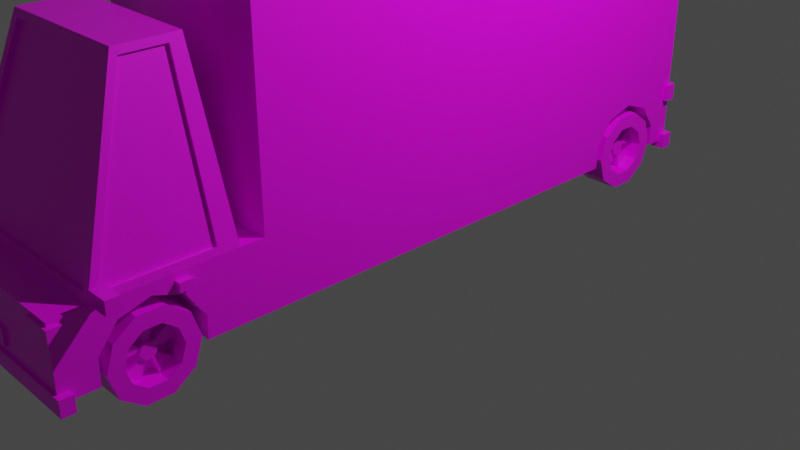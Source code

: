 # Source: Trailer.blend  (saved by Blender 2.81.16; exported with 4.5.12 LTS)
import bpy
from mathutils import Matrix  # noqa: F401  (used for matrix-valued properties, if any)

bpy.ops.wm.read_factory_settings(use_empty=True)
scene = bpy.context.scene
scene.name = 'Scene'

# ---- collections
col_collection = bpy.data.collections.new('Collection'); scene.collection.children.link(col_collection)

# ---- images (referenced by path relative to the original .blend; pixels are not part of the script)
import os
ASSET_DIR = os.environ.get("B2B_ASSET_DIR", "")  # directory of the original .blend (textures are referenced by path, not embedded)
HERE = os.path.dirname(os.path.abspath(__file__))  # packed textures are extracted next to this script under _unpacked/

def load_image(name, relpath, width, height, colorspace="sRGB"):
    """Load a texture the original file referenced (path relative to the .blend, or extracted next to this script)."""
    p = next((c for c in (os.path.join(HERE, relpath), os.path.join(ASSET_DIR, relpath)) if relpath and os.path.exists(c)), "")
    if p:
        img = bpy.data.images.load(p, check_existing=True)
        img.name = name
    else:  # same state as the original file: an image datablock whose file is absent (Cycles renders it pink)
        img = bpy.data.images.new(name, width, height)
        img.source = "FILE"
        img.filepath = "//" + (relpath or name)
    img.colorspace_settings.name = colorspace
    return img
img_colorpallette2_png = load_image('colorpallette2.png', 'colorpallette2.png', 1024, 1024, 'sRGB')

# ---- materials (node trees are filled in below, after node groups)
mat_material_001 = bpy.data.materials.new('Material.001')
mat_material_001.alpha_threshold = 0.0
mat_material_001.use_transparent_shadow = False
mat_material_001.line_color = (0.0, 0.0, 0.0, 1.0)

# ---- material node trees
mat_material_001.use_nodes = True; mat_material_001.node_tree.nodes.clear()
_N = mat_material_001.node_tree.nodes; _L = mat_material_001.node_tree.links
n0 = _N.new('ShaderNodeOutputMaterial'); n0.name = 'Material Output'; n0.location = (300, 300)
n1 = _N.new('ShaderNodeBsdfPrincipled'); n1.name = 'Principled BSDF'; n1.location = (10, 300)
n1.distribution = 'GGX'
n1.subsurface_method = 'BURLEY'
n1.inputs[2].default_value = 0.4
n1.inputs[3].default_value = 1.45
n1.inputs[27].default_value = (0.0, 0.0, 0.0, 1.0)
n1.inputs[28].default_value = 1.0
n2 = _N.new('ShaderNodeTexImage'); n2.name = 'Image Texture'; n2.location = (-341, 159)
n2.image = img_colorpallette2_png
n2.interpolation = 'Closest'
_L.new(n1.outputs[0], n0.inputs[0])
_L.new(n2.outputs[0], n1.inputs[0])
n0.is_active_output = True

# ---- world
world_world = bpy.data.worlds.new('World'); scene.world = world_world
world_world.use_nodes = True; world_world.node_tree.nodes.clear()
_N = world_world.node_tree.nodes; _L = world_world.node_tree.links
n0 = _N.new('ShaderNodeOutputWorld'); n0.name = 'World Output'; n0.location = (300, 300)
n1 = _N.new('ShaderNodeBackground'); n1.name = 'Background'; n1.location = (10, 300)
n1.inputs[0].default_value = (0.05088, 0.05088, 0.05088, 1.0)
_L.new(n1.outputs[0], n0.inputs[0])
n0.is_active_output = True
world_world.color = (0.05088, 0.05088, 0.05088)
world_world.use_sun_shadow = False
world_world.sun_shadow_jitter_overblur = 0.0

# ---- cameras
cam_camera = bpy.data.cameras.new('Camera')
cam_camera.clip_end = 100.0
cam_camera.ortho_scale = 7.314

# ---- lights
light_light = bpy.data.lights.new('Light', 'POINT')
light_light.transmission_factor = 0.0
light_light.energy = 1000.0
light_light.shadow_soft_size = 0.1
light_light.shadow_maximum_resolution = 0.006
light_light.use_absolute_resolution = True

# ---- meshes
me_cube_002 = bpy.data.meshes.new('Cube.002')
me_cube_002.from_pydata([(0.5711, -1.653, 0.5667), (0.5711, -1.466, 0.8053), (0.5711, -1.175, 0.8888), (0.5711, -0.8906, 0.7852), (0.5711, -0.7213, 0.5342), (0.5711, 4.135, 0.5667), (0.5711, 4.322, 0.8053), (0.5711, 4.613, 0.8888), (0.5711, 4.897, 0.7852), (0.5711, 5.067, 0.5342), (1.0, 5.325, 1.0), (1.0, 5.325, 0.3151), (1.0, -2.0, 1.0), (1.0, -2.0, 0.3151), (1.0, -0.3728, 1.0), (0.9135, -1.657, 1.069), (0.6975, -0.5293, 2.686), (0.6358, -1.137, 2.617), (1.0, 5.067, 0.5342), (1.0, 4.897, 0.7852), (0.5711, 5.059, 0.3151), (1.0, 5.059, 0.3151), (1.0, 4.613, 0.8888), (1.0, 4.322, 0.8053), (1.0, 4.135, 0.5667), (0.5711, 4.126, 0.3151), (1.0, 4.126, 0.3151), (0.5711, -0.7289, 0.3151), (1.0, -0.7289, 0.3151), (1.0, -0.8906, 0.7852), (1.0, -0.7213, 0.5342), (1.0, -1.175, 0.8888), (1.0, -1.661, 0.3151), (0.5711, -1.661, 0.3151), (1.0, -1.466, 0.8053), (1.0, -1.653, 0.5667), (0.0, 5.325, 0.3151), (0.0, -2.0, 1.0), (0.0, -2.0, 0.3151), (0.0, 5.325, 1.0), (0.0, -0.3728, 1.0), (0.0, -1.657, 1.069), (0.0, -0.5293, 2.686), (0.0, -1.137, 2.617), (1.067, -2.026, 0.4043), (1.067, -2.026, 0.2466), (0.0, -2.026, 0.4043), (0.0, -2.026, 0.2466), (0.2697, -2.026, 0.6354), (0.2697, -2.026, 0.4778), (0.0, -2.026, 0.6354), (0.0, -2.026, 0.4778), (1.047, -2.026, 0.9653), (1.047, -2.026, 0.7909), (0.7482, -2.026, 0.9653), (0.7482, -2.026, 0.7909), (1.284, -1.691, 1.169), (1.284, -1.691, 1.039), (1.063, -1.691, 1.169), (1.063, -1.691, 1.039), (1.06, -0.9716, 0.934), (1.06, -0.9716, 0.8502), (0.9756, -0.9716, 0.934), (0.9756, -0.9716, 0.8502), (1.067, -1.901, 0.4043), (1.067, -1.901, 0.2466), (0.0, -1.901, 0.2466), (0.0, -1.901, 0.4043), (0.2697, -1.901, 0.6354), (0.2697, -1.901, 0.4778), (0.0, -1.901, 0.4778), (0.0, -1.901, 0.6354), (1.047, -1.901, 0.9653), (1.047, -1.901, 0.7909), (0.7482, -1.901, 0.7909), (0.7482, -1.901, 0.9653), (1.263, -1.566, 1.147), (1.263, -1.566, 1.061), (1.084, -1.566, 1.061), (1.084, -1.566, 1.147), (1.06, -0.8466, 0.934), (1.06, -0.8466, 0.8502), (0.9756, -0.8466, 0.8502), (0.9756, -0.8466, 0.934), (0.9521, -2.026, 0.7909), (0.9521, -2.026, 0.9653), (0.9521, -1.901, 0.7909), (0.9521, -1.901, 0.9653), (1.284, -1.566, 1.169), (1.284, -1.566, 1.039), (1.063, -1.566, 1.039), (1.063, -1.566, 1.169), (1.263, -1.599, 1.147), (1.263, -1.599, 1.061), (1.084, -1.599, 1.061), (1.084, -1.599, 1.147), (0.9509, -1.666, 0.9141), (0.9509, -1.666, 0.9912), (0.9509, -1.591, 0.9141), (0.9509, -1.591, 0.9912), (1.067, 5.232, 0.4043), (1.067, 5.232, 0.2466), (0.0, 5.232, 0.4043), (0.0, 5.232, 0.2466), (0.2697, 5.232, 0.6354), (0.2697, 5.232, 0.4778), (0.0, 5.232, 0.6354), (0.0, 5.232, 0.4778), (1.047, 5.232, 0.9653), (1.047, 5.232, 0.7909), (0.7482, 5.232, 0.9653), (0.7482, 5.232, 0.7909), (1.067, 5.357, 0.4043), (1.067, 5.357, 0.2466), (0.0, 5.357, 0.2466), (0.0, 5.357, 0.4043), (0.2697, 5.357, 0.6354), (0.2697, 5.357, 0.4778), (0.0, 5.357, 0.4778), (0.0, 5.357, 0.6354), (1.047, 5.357, 0.9653), (1.047, 5.357, 0.7909), (0.7482, 5.357, 0.7909), (0.7482, 5.357, 0.9653), (0.9521, 5.232, 0.7909), (0.9521, 5.232, 0.9653), (0.9521, 5.357, 0.7909), (0.9521, 5.357, 0.9653), (0.6583, -0.7945, 0.3921), (1.021, -0.9425, 0.3921), (0.6583, -0.8734, 0.1495), (1.021, -0.993, 0.2365), (0.6583, -1.08, -0.000385), (1.021, -1.125, 0.1403), (0.6583, -1.335, -0.000385), (1.021, -1.289, 0.1403), (0.6583, -1.541, 0.1495), (1.021, -1.421, 0.2365), (0.6583, -1.62, 0.3921), (1.021, -1.472, 0.3921), (0.6583, -1.541, 0.6347), (1.021, -1.421, 0.5478), (0.6583, -1.335, 0.7846), (1.021, -1.289, 0.644), (0.6583, -1.08, 0.7846), (1.021, -1.125, 0.644), (0.6583, -0.8734, 0.6347), (1.021, -0.993, 0.5478), (1.021, -0.8734, 0.1495), (1.021, -0.7945, 0.3921), (1.021, -1.08, -0.0003851), (1.021, -1.335, -0.0003851), (1.021, -1.541, 0.1495), (1.021, -1.62, 0.3921), (1.021, -1.541, 0.6347), (1.021, -1.335, 0.7846), (1.021, -1.08, 0.7846), (1.021, -0.8734, 0.6347), (0.8983, -1.145, 0.3466), (0.8983, -1.13, 0.3921), (0.8983, -1.183, 0.3184), (0.8983, -1.231, 0.3184), (0.8983, -1.27, 0.3466), (0.8983, -1.285, 0.3921), (0.8983, -1.27, 0.4377), (0.8983, -1.231, 0.4659), (0.8983, -1.183, 0.4659), (0.8983, -1.145, 0.4377), (0.8983, -0.993, 0.2365), (0.8983, -0.9425, 0.3921), (0.8983, -1.125, 0.1403), (0.8983, -1.289, 0.1403), (0.8983, -1.421, 0.2365), (0.8983, -1.472, 0.3921), (0.8983, -1.421, 0.5478), (0.8983, -1.289, 0.644), (0.8983, -1.125, 0.644), (0.8983, -0.993, 0.5478), (0.9224, -1.145, 0.3466), (0.9224, -1.13, 0.3921), (0.9224, -1.183, 0.3184), (0.9224, -1.231, 0.3184), (0.9224, -1.27, 0.3466), (0.9224, -1.285, 0.3921), (0.9224, -1.27, 0.4377), (0.9224, -1.231, 0.4659), (0.9224, -1.183, 0.4659), (0.9224, -1.145, 0.4377), (0.8125, -0.993, 0.2365), (0.8125, -0.9425, 0.3921), (0.8125, -1.289, 0.1403), (0.8125, -1.125, 0.1403), (0.8125, -1.472, 0.3921), (0.8125, -1.421, 0.2365), (0.8125, -1.289, 0.644), (0.8125, -1.421, 0.5478), (0.8125, -0.993, 0.5478), (0.8125, -1.125, 0.644), (0.8125, -1.145, 0.3466), (0.8125, -1.13, 0.3921), (0.8125, -1.231, 0.3184), (0.8125, -1.183, 0.3184), (0.8125, -1.285, 0.3921), (0.8125, -1.27, 0.3466), (0.8125, -1.231, 0.4659), (0.8125, -1.27, 0.4377), (0.8125, -1.145, 0.4377), (0.8125, -1.183, 0.4659), (0.6583, 4.999, 0.3921), (1.021, 4.851, 0.3921), (0.6583, 4.92, 0.1495), (1.021, 4.8, 0.2365), (0.6583, 4.714, -0.000385), (1.021, 4.668, 0.1403), (0.6583, 4.459, -0.000385), (1.021, 4.504, 0.1403), (0.6583, 4.252, 0.1495), (1.021, 4.372, 0.2365), (0.6583, 4.173, 0.3921), (1.021, 4.321, 0.3921), (0.6583, 4.252, 0.6347), (1.021, 4.372, 0.5478), (0.6583, 4.459, 0.7846), (1.021, 4.504, 0.644), (0.6583, 4.714, 0.7846), (1.021, 4.668, 0.644), (0.6583, 4.92, 0.6347), (1.021, 4.8, 0.5478), (1.021, 4.92, 0.1495), (1.021, 4.999, 0.3921), (1.021, 4.714, -0.0003851), (1.021, 4.459, -0.0003851), (1.021, 4.252, 0.1495), (1.021, 4.173, 0.3921), (1.021, 4.252, 0.6347), (1.021, 4.459, 0.7846), (1.021, 4.714, 0.7846), (1.021, 4.92, 0.6347), (0.8983, 4.649, 0.3466), (0.8983, 4.664, 0.3921), (0.8983, 4.61, 0.3184), (0.8983, 4.562, 0.3184), (0.8983, 4.523, 0.3466), (0.8983, 4.509, 0.3921), (0.8983, 4.523, 0.4377), (0.8983, 4.562, 0.4659), (0.8983, 4.61, 0.4659), (0.8983, 4.649, 0.4377), (0.8983, 4.8, 0.2365), (0.8983, 4.851, 0.3921), (0.8983, 4.668, 0.1403), (0.8983, 4.504, 0.1403), (0.8983, 4.372, 0.2365), (0.8983, 4.321, 0.3921), (0.8983, 4.372, 0.5478), (0.8983, 4.504, 0.644), (0.8983, 4.668, 0.644), (0.8983, 4.8, 0.5478), (0.9224, 4.649, 0.3466), (0.9224, 4.664, 0.3921), (0.9224, 4.61, 0.3184), (0.9224, 4.562, 0.3184), (0.9224, 4.523, 0.3466), (0.9224, 4.509, 0.3921), (0.9224, 4.523, 0.4377), (0.9224, 4.562, 0.4659), (0.9224, 4.61, 0.4659), (0.9224, 4.649, 0.4377), (0.8125, 4.8, 0.2365), (0.8125, 4.851, 0.3921), (0.8125, 4.504, 0.1403), (0.8125, 4.668, 0.1403), (0.8125, 4.321, 0.3921), (0.8125, 4.372, 0.2365), (0.8125, 4.504, 0.644), (0.8125, 4.372, 0.5478), (0.8125, 4.8, 0.5478), (0.8125, 4.668, 0.644), (0.8125, 4.649, 0.3466), (0.8125, 4.664, 0.3921), (0.8125, 4.562, 0.3184), (0.8125, 4.61, 0.3184), (0.8125, 4.509, 0.3921), (0.8125, 4.523, 0.3466), (0.8125, 4.562, 0.4659), (0.8125, 4.523, 0.4377), (0.8125, 4.649, 0.4377), (0.8125, 4.61, 0.4659), (1.0, -0.1407, 1.0), (0.0, -0.1407, 1.0), (0.0, 5.325, 2.922), (1.0, 5.325, 2.922), (1.0, -0.1407, 2.922), (0.0, -0.1407, 2.922), (1.0, -0.4982, 1.0), (0.6975, -0.5854, 2.686), (0.0, -0.5854, 2.686), (0.0, -1.68, 1.0), (1.0, -1.68, 1.0), (0.0, -1.114, 2.686), (0.6975, -1.114, 2.686), (0.0, -1.622, 1.057), (0.0, -1.102, 2.605), (0.9135, -1.622, 1.057), (0.6358, -1.102, 2.605), (0.9877, -1.584, 1.068), (0.9877, -0.5713, 1.068), (0.7097, -0.6515, 2.618), (0.7097, -1.064, 2.618), (0.9604, -0.5713, 1.064), (0.9604, -1.584, 1.064), (0.6824, -1.064, 2.613), (0.6824, -0.6515, 2.613)], [], [(7, 8, 19, 22), (6, 7, 22, 23), (5, 6, 23, 24), (0, 1, 34, 35), (1, 2, 31, 34), (9, 20, 21, 18), (2, 3, 29, 31), (3, 4, 30, 29), (8, 9, 18, 19), (4, 27, 28, 30), (36, 11, 21, 20, 25, 26, 28, 27, 33, 32, 13, 38), (11, 10, 288, 14, 294, 298, 12, 13, 32, 35, 34, 31, 29, 30, 28, 26, 24, 23, 22, 19, 18, 21), (36, 39, 10, 11), (17, 43, 302, 304), (294, 14, 16, 295), (25, 5, 24, 26), (33, 0, 35, 32), (20, 9, 8, 7, 6, 5, 25), (27, 4, 3, 2, 1, 0, 33), (295, 296, 299, 300), (14, 40, 42, 16), (288, 289, 40, 14), (298, 297, 37, 12), (13, 12, 37, 38), (45, 47, 46, 44), (49, 51, 50, 48), (84, 55, 54, 85), (57, 59, 58, 56), (61, 63, 62, 60), (65, 64, 67, 66), (69, 68, 71, 70), (86, 87, 75, 74), (76, 79, 95, 92), (81, 80, 83, 82), (49, 48, 68, 69), (62, 63, 82, 83), (57, 56, 88, 89), (51, 49, 69, 70), (59, 57, 89, 90), (48, 50, 71, 68), (56, 58, 91, 88), (50, 51, 70, 71), (45, 44, 64, 65), (58, 59, 96, 97), (53, 52, 72, 73), (47, 45, 65, 66), (61, 60, 80, 81), (84, 53, 73, 86), (44, 46, 67, 64), (63, 61, 81, 82), (85, 54, 75, 87), (46, 47, 66, 67), (60, 62, 83, 80), (54, 55, 74, 75), (52, 85, 87, 72), (55, 84, 86, 74), (73, 72, 87, 86), (53, 84, 85, 52), (76, 77, 89, 88), (77, 78, 90, 89), (79, 76, 88, 91), (78, 79, 91, 90), (93, 92, 95, 94), (77, 76, 92, 93), (79, 78, 94, 95), (78, 77, 93, 94), (97, 96, 98, 99), (90, 91, 99, 98), (91, 58, 97, 99), (59, 90, 98, 96), (101, 103, 102, 100), (105, 107, 106, 104), (124, 111, 110, 125), (113, 112, 115, 114), (117, 116, 119, 118), (126, 127, 123, 122), (105, 104, 116, 117), (107, 105, 117, 118), (104, 106, 119, 116), (106, 107, 118, 119), (101, 100, 112, 113), (109, 108, 120, 121), (103, 101, 113, 114), (124, 109, 121, 126), (100, 102, 115, 112), (125, 110, 123, 127), (102, 103, 114, 115), (110, 111, 122, 123), (108, 125, 127, 120), (111, 124, 126, 122), (121, 120, 127, 126), (109, 124, 125, 108), (128, 149, 148, 130), (130, 148, 150, 132), (132, 150, 151, 134), (134, 151, 152, 136), (136, 152, 153, 138), (138, 153, 154, 140), (140, 154, 155, 142), (142, 155, 156, 144), (129, 147, 177, 169), (144, 156, 157, 146), (146, 157, 149, 128), (128, 130, 132, 134, 136, 138, 140, 142, 144, 146), (129, 131, 148, 149), (131, 133, 150, 148), (133, 135, 151, 150), (135, 137, 152, 151), (137, 139, 153, 152), (139, 141, 154, 153), (141, 143, 155, 154), (143, 145, 156, 155), (145, 147, 157, 156), (147, 129, 149, 157), (162, 161, 181, 182), (143, 141, 174, 175), (137, 135, 171, 172), (131, 129, 169, 168), (145, 143, 175, 176), (139, 137, 172, 173), (133, 131, 168, 170), (147, 145, 176, 177), (141, 139, 173, 174), (135, 133, 170, 171), (159, 158, 198, 199), (158, 160, 170, 168), (172, 162, 203, 193), (161, 162, 172, 171), (173, 172, 193, 192), (163, 164, 174, 173), (164, 165, 204, 205), (165, 166, 176, 175), (161, 171, 190, 200), (167, 159, 169, 177), (178, 179, 187, 186, 185, 184, 183, 182, 181, 180), (158, 159, 179, 178), (166, 165, 185, 186), (163, 162, 182, 183), (160, 158, 178, 180), (167, 166, 186, 187), (164, 163, 183, 184), (161, 160, 180, 181), (159, 167, 187, 179), (165, 164, 184, 185), (199, 198, 188, 189), (201, 200, 190, 191), (203, 202, 192, 193), (205, 204, 194, 195), (207, 206, 196, 197), (163, 173, 192, 202), (166, 167, 206, 207), (175, 174, 195, 194), (174, 164, 205, 195), (160, 161, 200, 201), (165, 175, 194, 204), (168, 169, 189, 188), (169, 159, 199, 189), (177, 176, 197, 196), (176, 166, 207, 197), (158, 168, 188, 198), (162, 163, 202, 203), (167, 177, 196, 206), (171, 170, 191, 190), (170, 160, 201, 191), (208, 229, 228, 210), (210, 228, 230, 212), (212, 230, 231, 214), (214, 231, 232, 216), (216, 232, 233, 218), (218, 233, 234, 220), (220, 234, 235, 222), (222, 235, 236, 224), (209, 227, 257, 249), (224, 236, 237, 226), (226, 237, 229, 208), (208, 210, 212, 214, 216, 218, 220, 222, 224, 226), (209, 211, 228, 229), (211, 213, 230, 228), (213, 215, 231, 230), (215, 217, 232, 231), (217, 219, 233, 232), (219, 221, 234, 233), (221, 223, 235, 234), (223, 225, 236, 235), (225, 227, 237, 236), (227, 209, 229, 237), (242, 241, 261, 262), (223, 221, 254, 255), (217, 215, 251, 252), (211, 209, 249, 248), (225, 223, 255, 256), (219, 217, 252, 253), (213, 211, 248, 250), (227, 225, 256, 257), (221, 219, 253, 254), (215, 213, 250, 251), (239, 238, 278, 279), (238, 240, 250, 248), (252, 242, 283, 273), (241, 242, 252, 251), (253, 252, 273, 272), (243, 244, 254, 253), (244, 245, 284, 285), (245, 246, 256, 255), (241, 251, 270, 280), (247, 239, 249, 257), (258, 259, 267, 266, 265, 264, 263, 262, 261, 260), (238, 239, 259, 258), (246, 245, 265, 266), (243, 242, 262, 263), (240, 238, 258, 260), (247, 246, 266, 267), (244, 243, 263, 264), (241, 240, 260, 261), (239, 247, 267, 259), (245, 244, 264, 265), (279, 278, 268, 269), (281, 280, 270, 271), (283, 282, 272, 273), (285, 284, 274, 275), (287, 286, 276, 277), (243, 253, 272, 282), (246, 247, 286, 287), (255, 254, 275, 274), (254, 244, 285, 275), (240, 241, 280, 281), (245, 255, 274, 284), (248, 249, 269, 268), (249, 239, 279, 269), (257, 256, 277, 276), (256, 246, 287, 277), (238, 248, 268, 278), (242, 243, 282, 283), (247, 257, 276, 286), (251, 250, 271, 270), (250, 240, 281, 271), (289, 288, 292, 293), (291, 290, 293, 292), (288, 10, 291, 292), (10, 39, 290, 291), (16, 42, 296, 295), (307, 308, 311, 312), (15, 41, 297, 298), (43, 17, 300, 299), (17, 15, 298, 300), (301, 303, 304, 302), (15, 17, 304, 303), (41, 15, 303, 301), (298, 294, 306, 305), (294, 295, 307, 306), (295, 300, 308, 307), (300, 298, 305, 308), (310, 309, 312, 311), (308, 305, 310, 311), (306, 307, 312, 309), (305, 306, 309, 310)])
_uv = me_cube_002.uv_layers.new(name='UVMap')
_uv.uv.foreach_set('vector', [0.3573, 0.9283, 0.3573, 0.9283, 0.3573, 0.9283, 0.3573, 0.9283, 0.3573, 0.9283, 0.3573, 0.9283, 0.3573, 0.9283, 0.3573, 0.9283, 0.3573, 0.9283, 0.3573, 0.9283, 0.3573, 0.9283, 0.3573, 0.9283, 0.3573, 0.9283, 0.3573, 0.9283, 0.3573, 0.9283, 0.3573, 0.9283, 0.3573, 0.9283, 0.3573, 0.9283, 0.3573, 0.9283, 0.3573, 0.9283, 0.3573, 0.9283, 0.3573, 0.9283, 0.3573, 0.9283, 0.3573, 0.9283, 0.3573, 0.9283, 0.3573, 0.9283, 0.3573, 0.9283, 0.3573, 0.9283, 0.3573, 0.9283, 0.3573, 0.9283, 0.3573, 0.9283, 0.3573, 0.9283, 0.3573, 0.9283, 0.3573, 0.9283, 0.3573, 0.9283, 0.3573, 0.9283, 0.3573, 0.9283, 0.3573, 0.9283, 0.3573, 0.9283, 0.3573, 0.9283, 0.9338, 0.8872, 0.9338, 0.8872, 0.9338, 0.8872, 0.9338, 0.8872, 0.9338, 0.8872, 0.9338, 0.8872, 0.9338, 0.8872, 0.9338, 0.8872, 0.9338, 0.8872, 0.9338, 0.8872, 0.9338, 0.8872, 0.9338, 0.8872, 0.9338, 0.8872, 0.9338, 0.8872, 0.9338, 0.8872, 0.9338, 0.8872, 0.9338, 0.8872, 0.9338, 0.8872, 0.9338, 0.8872, 0.9338, 0.8872, 0.9338, 0.8872, 0.9338, 0.8872, 0.9338, 0.8872, 0.9338, 0.8872, 0.9338, 0.8872, 0.9338, 0.8872, 0.9338, 0.8872, 0.9338, 0.8872, 0.9338, 0.8872, 0.9338, 0.8872, 0.9338, 0.8872, 0.9338, 0.8872, 0.9338, 0.8872, 0.9338, 0.8872, 0.9338, 0.8872, 0.9338, 0.8872, 0.9338, 0.8872, 0.9338, 0.8872, 0.9339, 0.8912, 0.9339, 0.8912, 0.9339, 0.8912, 0.9339, 0.8912, 0.9338, 0.8872, 0.9338, 0.8872, 0.9338, 0.8872, 0.9338, 0.8872, 0.3573, 0.9283, 0.3573, 0.9283, 0.3573, 0.9283, 0.3573, 0.9283, 0.3573, 0.9283, 0.3573, 0.9283, 0.3573, 0.9283, 0.3573, 0.9283, 0.3573, 0.9283, 0.3573, 0.9283, 0.3573, 0.9283, 0.3573, 0.9283, 0.3573, 0.9283, 0.3573, 0.9283, 0.3573, 0.9283, 0.3573, 0.9283, 0.3573, 0.9283, 0.3573, 0.9283, 0.3573, 0.9283, 0.3573, 0.9283, 0.3573, 0.9283, 0.3573, 0.9283, 0.9338, 0.8872, 0.9338, 0.8872, 0.9338, 0.8872, 0.9338, 0.8872, 0.9338, 0.8872, 0.9338, 0.8872, 0.9338, 0.8872, 0.9338, 0.8872, 0.9338, 0.8872, 0.9338, 0.8872, 0.9338, 0.8872, 0.9338, 0.8872, 0.9338, 0.8872, 0.9338, 0.8872, 0.9338, 0.8872, 0.9338, 0.8872, 0.9338, 0.8872, 0.9338, 0.8872, 0.9338, 0.8872, 0.9338, 0.8872, 0.9107, 0.8935, 0.9107, 0.8935, 0.9107, 0.8935, 0.9107, 0.8935, 0.4666, 0.6432, 0.4666, 0.6432, 0.4666, 0.6432, 0.4666, 0.6432, 0.2608, 0.2177, 0.2608, 0.2177, 0.2608, 0.2177, 0.2608, 0.2177, 0.3573, 0.9233, 0.3573, 0.9233, 0.3573, 0.9233, 0.3573, 0.9233, 0.9116, 0.8889, 0.9116, 0.8889, 0.9116, 0.8889, 0.9116, 0.8889, 0.93, 0.906, 0.93, 0.906, 0.93, 0.906, 0.93, 0.906, 0.9352, 0.8937, 0.9352, 0.8937, 0.9352, 0.8937, 0.9352, 0.8937, 0.6821, 0.6821, 0.6821, 0.6821, 0.6821, 0.6821, 0.6821, 0.6821, 0.3573, 0.9233, 0.3573, 0.9233, 0.3573, 0.9233, 0.3573, 0.9233, 0.9116, 0.8889, 0.9116, 0.8889, 0.9116, 0.8889, 0.9116, 0.8889, 0.4666, 0.6432, 0.4666, 0.6432, 0.4666, 0.6432, 0.4666, 0.6432, 0.9116, 0.8889, 0.9116, 0.8889, 0.9116, 0.8889, 0.9116, 0.8889, 0.3573, 0.9233, 0.3573, 0.9233, 0.3573, 0.9233, 0.3573, 0.9233, 0.4666, 0.6432, 0.4666, 0.6432, 0.4666, 0.6432, 0.4666, 0.6432, 0.3573, 0.9233, 0.3573, 0.9233, 0.3573, 0.9233, 0.3573, 0.9233, 0.4666, 0.6432, 0.4666, 0.6432, 0.4666, 0.6432, 0.4666, 0.6432, 0.3573, 0.9233, 0.3573, 0.9233, 0.3573, 0.9233, 0.3573, 0.9233, 0.4666, 0.6432, 0.4666, 0.6432, 0.4666, 0.6432, 0.4666, 0.6432, 0.9107, 0.8935, 0.9107, 0.8935, 0.9107, 0.8935, 0.9107, 0.8935, 0.3573, 0.9233, 0.3573, 0.9233, 0.3573, 0.9233, 0.3573, 0.9233, 0.17, 0.2052, 0.17, 0.2052, 0.17, 0.2052, 0.17, 0.2052, 0.9107, 0.8935, 0.9107, 0.8935, 0.9107, 0.8935, 0.9107, 0.8935, 0.9116, 0.8889, 0.9116, 0.8889, 0.9116, 0.8889, 0.9116, 0.8889, 0.17, 0.2052, 0.17, 0.2052, 0.17, 0.2052, 0.17, 0.2052, 0.9107, 0.8935, 0.9107, 0.8935, 0.9107, 0.8935, 0.9107, 0.8935, 0.9116, 0.8889, 0.9116, 0.8889, 0.9116, 0.8889, 0.9116, 0.8889, 0.2608, 0.2177, 0.2608, 0.2177, 0.2608, 0.2177, 0.2608, 0.2177, 0.9107, 0.8935, 0.9107, 0.8935, 0.9107, 0.8935, 0.9107, 0.8935, 0.9116, 0.8889, 0.9116, 0.8889, 0.9116, 0.8889, 0.9116, 0.8889, 0.2608, 0.2177, 0.2608, 0.2177, 0.2608, 0.2177, 0.2608, 0.2177, 0.17, 0.2052, 0.17, 0.2052, 0.17, 0.2052, 0.17, 0.2052, 0.2608, 0.2177, 0.2608, 0.2177, 0.2608, 0.2177, 0.2608, 0.2177, 0.17, 0.2052, 0.17, 0.2052, 0.17, 0.2052, 0.17, 0.2052, 0.17, 0.2052, 0.17, 0.2052, 0.17, 0.2052, 0.17, 0.2052, 0.3573, 0.9233, 0.3573, 0.9233, 0.3573, 0.9233, 0.3573, 0.9233, 0.3573, 0.9233, 0.3573, 0.9233, 0.3573, 0.9233, 0.3573, 0.9233, 0.3573, 0.9233, 0.3573, 0.9233, 0.3573, 0.9233, 0.3573, 0.9233, 0.3573, 0.9233, 0.3573, 0.9233, 0.3573, 0.9233, 0.3573, 0.9233, 0.4172, 0.6454, 0.4172, 0.6454, 0.4172, 0.6454, 0.4172, 0.6454, 0.3573, 0.9233, 0.3573, 0.9233, 0.3573, 0.9233, 0.3573, 0.9233, 0.3573, 0.9233, 0.3573, 0.9233, 0.3573, 0.9233, 0.3573, 0.9233, 0.3573, 0.9233, 0.3573, 0.9233, 0.3573, 0.9233, 0.3573, 0.9233, 0.3573, 0.9233, 0.3573, 0.9233, 0.3573, 0.9233, 0.3573, 0.9233, 0.3573, 0.9233, 0.3573, 0.9233, 0.3573, 0.9233, 0.3573, 0.9233, 0.3573, 0.9233, 0.3573, 0.9233, 0.3573, 0.9233, 0.3573, 0.9233, 0.3573, 0.9233, 0.3573, 0.9233, 0.3573, 0.9233, 0.3573, 0.9233, 0.9107, 0.8935, 0.9107, 0.8935, 0.9107, 0.8935, 0.9107, 0.8935, 0.686, 0.9147, 0.686, 0.9147, 0.686, 0.9147, 0.686, 0.9147, 0.255, 0.2283, 0.255, 0.2283, 0.255, 0.2283, 0.255, 0.2283, 0.9107, 0.8935, 0.9107, 0.8935, 0.9107, 0.8935, 0.9107, 0.8935, 0.6899, 0.8967, 0.6899, 0.8967, 0.6899, 0.8967, 0.6899, 0.8967, 0.255, 0.2283, 0.255, 0.2283, 0.255, 0.2283, 0.255, 0.2283, 0.6899, 0.8967, 0.6899, 0.8967, 0.6899, 0.8967, 0.6899, 0.8967, 0.6899, 0.8967, 0.6899, 0.8967, 0.6899, 0.8967, 0.6899, 0.8967, 0.6899, 0.8967, 0.6899, 0.8967, 0.6899, 0.8967, 0.6899, 0.8967, 0.6616, 0.8812, 0.6616, 0.8812, 0.6616, 0.8812, 0.6616, 0.8812, 0.9107, 0.8935, 0.9107, 0.8935, 0.9107, 0.8935, 0.9107, 0.8935, 0.17, 0.2052, 0.17, 0.2052, 0.17, 0.2052, 0.17, 0.2052, 0.9107, 0.8935, 0.9107, 0.8935, 0.9107, 0.8935, 0.9107, 0.8935, 0.17, 0.2052, 0.17, 0.2052, 0.17, 0.2052, 0.17, 0.2052, 0.9107, 0.8935, 0.9107, 0.8935, 0.9107, 0.8935, 0.9107, 0.8935, 0.255, 0.2283, 0.255, 0.2283, 0.255, 0.2283, 0.255, 0.2283, 0.93, 0.906, 0.93, 0.906, 0.93, 0.906, 0.93, 0.906, 0.255, 0.2283, 0.255, 0.2283, 0.255, 0.2283, 0.255, 0.2283, 0.17, 0.2052, 0.17, 0.2052, 0.17, 0.2052, 0.17, 0.2052, 0.255, 0.2283, 0.255, 0.2283, 0.255, 0.2283, 0.255, 0.2283, 0.17, 0.2052, 0.17, 0.2052, 0.17, 0.2052, 0.17, 0.2052, 0.17, 0.2052, 0.17, 0.2052, 0.17, 0.2052, 0.17, 0.2052, 0.938, 0.9086, 0.938, 0.9086, 0.938, 0.9086, 0.938, 0.9086, 0.938, 0.9086, 0.938, 0.9086, 0.938, 0.9086, 0.938, 0.9086, 0.938, 0.9086, 0.938, 0.9086, 0.938, 0.9086, 0.938, 0.9086, 0.938, 0.9086, 0.938, 0.9086, 0.938, 0.9086, 0.938, 0.9086, 0.938, 0.9086, 0.938, 0.9086, 0.938, 0.9086, 0.938, 0.9086, 0.938, 0.9086, 0.938, 0.9086, 0.938, 0.9086, 0.938, 0.9086, 0.938, 0.9086, 0.938, 0.9086, 0.938, 0.9086, 0.938, 0.9086, 0.938, 0.9086, 0.938, 0.9086, 0.938, 0.9086, 0.938, 0.9086, 0.938, 0.9086, 0.938, 0.9086, 0.938, 0.9086, 0.938, 0.9086, 0.938, 0.9086, 0.938, 0.9086, 0.938, 0.9086, 0.938, 0.9086, 0.938, 0.9086, 0.938, 0.9086, 0.938, 0.9086, 0.938, 0.9086, 0.938, 0.9086, 0.938, 0.9086, 0.938, 0.9086, 0.938, 0.9086, 0.938, 0.9086, 0.938, 0.9086, 0.938, 0.9086, 0.938, 0.9086, 0.938, 0.9086, 0.938, 0.9086, 0.938, 0.9086, 0.938, 0.9086, 0.938, 0.9086, 0.938, 0.9086, 0.938, 0.9086, 0.938, 0.9086, 0.938, 0.9086, 0.938, 0.9086, 0.938, 0.9086, 0.938, 0.9086, 0.938, 0.9086, 0.938, 0.9086, 0.938, 0.9086, 0.938, 0.9086, 0.938, 0.9086, 0.938, 0.9086, 0.938, 0.9086, 0.938, 0.9086, 0.938, 0.9086, 0.938, 0.9086, 0.938, 0.9086, 0.938, 0.9086, 0.938, 0.9086, 0.938, 0.9086, 0.938, 0.9086, 0.938, 0.9086, 0.938, 0.9086, 0.938, 0.9086, 0.938, 0.9086, 0.938, 0.9086, 0.938, 0.9086, 0.938, 0.9086, 0.938, 0.9086, 0.938, 0.9086, 0.938, 0.9086, 0.938, 0.9086, 0.938, 0.9086, 0.938, 0.9086, 0.938, 0.9086, 0.938, 0.9086, 0.8783, 0.973, 0.8783, 0.973, 0.8783, 0.973, 0.8783, 0.973, 0.938, 0.9086, 0.938, 0.9086, 0.938, 0.9086, 0.938, 0.9086, 0.938, 0.9086, 0.938, 0.9086, 0.938, 0.9086, 0.938, 0.9086, 0.938, 0.9086, 0.938, 0.9086, 0.938, 0.9086, 0.938, 0.9086, 0.938, 0.9086, 0.938, 0.9086, 0.938, 0.9086, 0.938, 0.9086, 0.938, 0.9086, 0.938, 0.9086, 0.938, 0.9086, 0.938, 0.9086, 0.938, 0.9086, 0.938, 0.9086, 0.938, 0.9086, 0.938, 0.9086, 0.938, 0.9086, 0.938, 0.9086, 0.938, 0.9086, 0.938, 0.9086, 0.938, 0.9086, 0.938, 0.9086, 0.938, 0.9086, 0.938, 0.9086, 0.938, 0.9086, 0.938, 0.9086, 0.938, 0.9086, 0.938, 0.9086, 0.8783, 0.973, 0.8783, 0.973, 0.8783, 0.973, 0.8783, 0.973, 0.8783, 0.973, 0.8783, 0.973, 0.8783, 0.973, 0.8783, 0.973, 0.8783, 0.973, 0.8783, 0.973, 0.8783, 0.973, 0.8783, 0.973, 0.8783, 0.973, 0.8783, 0.973, 0.8783, 0.973, 0.8783, 0.973, 0.938, 0.9086, 0.938, 0.9086, 0.938, 0.9086, 0.938, 0.9086, 0.8783, 0.973, 0.8783, 0.973, 0.8783, 0.973, 0.8783, 0.973, 0.8783, 0.973, 0.8783, 0.973, 0.8783, 0.973, 0.8783, 0.973, 0.8783, 0.973, 0.8783, 0.973, 0.8783, 0.973, 0.8783, 0.973, 0.8783, 0.973, 0.8783, 0.973, 0.8783, 0.973, 0.8783, 0.973, 0.8783, 0.973, 0.8783, 0.973, 0.8783, 0.973, 0.8783, 0.973, 0.8732, 0.9523, 0.8732, 0.9523, 0.8732, 0.9523, 0.8732, 0.9523, 0.8732, 0.9523, 0.8732, 0.9523, 0.8732, 0.9523, 0.8732, 0.9523, 0.8732, 0.9523, 0.8732, 0.9523, 0.8783, 0.973, 0.8783, 0.973, 0.8783, 0.973, 0.8783, 0.973, 0.8783, 0.973, 0.8783, 0.973, 0.8783, 0.973, 0.8783, 0.973, 0.8783, 0.973, 0.8783, 0.973, 0.8783, 0.973, 0.8783, 0.973, 0.8783, 0.973, 0.8783, 0.973, 0.8783, 0.973, 0.8783, 0.973, 0.8783, 0.973, 0.8783, 0.973, 0.8783, 0.973, 0.8783, 0.973, 0.8783, 0.973, 0.8783, 0.973, 0.8783, 0.973, 0.8783, 0.973, 0.8783, 0.973, 0.8783, 0.973, 0.8783, 0.973, 0.8783, 0.973, 0.8783, 0.973, 0.8783, 0.973, 0.8783, 0.973, 0.8783, 0.973, 0.8783, 0.973, 0.8783, 0.973, 0.8783, 0.973, 0.8783, 0.973, 0.907, 0.8865, 0.907, 0.8865, 0.907, 0.8865, 0.907, 0.8865, 0.907, 0.8865, 0.907, 0.8865, 0.907, 0.8865, 0.907, 0.8865, 0.907, 0.8865, 0.907, 0.8865, 0.907, 0.8865, 0.907, 0.8865, 0.907, 0.8865, 0.907, 0.8865, 0.907, 0.8865, 0.907, 0.8865, 0.907, 0.8865, 0.907, 0.8865, 0.907, 0.8865, 0.907, 0.8865, 0.8783, 0.973, 0.8783, 0.973, 0.8783, 0.973, 0.8783, 0.973, 0.8783, 0.973, 0.8783, 0.973, 0.8783, 0.973, 0.8783, 0.973, 0.938, 0.9086, 0.938, 0.9086, 0.938, 0.9086, 0.938, 0.9086, 0.8783, 0.973, 0.8783, 0.973, 0.8783, 0.973, 0.8783, 0.973, 0.8783, 0.973, 0.8783, 0.973, 0.8783, 0.973, 0.8783, 0.973, 0.8783, 0.973, 0.8783, 0.973, 0.8783, 0.973, 0.8783, 0.973, 0.938, 0.9086, 0.938, 0.9086, 0.938, 0.9086, 0.938, 0.9086, 0.8783, 0.973, 0.8783, 0.973, 0.8783, 0.973, 0.8783, 0.973, 0.938, 0.9086, 0.938, 0.9086, 0.938, 0.9086, 0.938, 0.9086, 0.8783, 0.973, 0.8783, 0.973, 0.8783, 0.973, 0.8783, 0.973, 0.8783, 0.973, 0.8783, 0.973, 0.8783, 0.973, 0.8783, 0.973, 0.8783, 0.973, 0.8783, 0.973, 0.8783, 0.973, 0.8783, 0.973, 0.8783, 0.973, 0.8783, 0.973, 0.8783, 0.973, 0.8783, 0.973, 0.938, 0.9086, 0.938, 0.9086, 0.938, 0.9086, 0.938, 0.9086, 0.8783, 0.973, 0.8783, 0.973, 0.8783, 0.973, 0.8783, 0.973, 0.938, 0.9086, 0.938, 0.9086, 0.938, 0.9086, 0.938, 0.9086, 0.938, 0.9086, 0.938, 0.9086, 0.938, 0.9086, 0.938, 0.9086, 0.938, 0.9086, 0.938, 0.9086, 0.938, 0.9086, 0.938, 0.9086, 0.938, 0.9086, 0.938, 0.9086, 0.938, 0.9086, 0.938, 0.9086, 0.938, 0.9086, 0.938, 0.9086, 0.938, 0.9086, 0.938, 0.9086, 0.938, 0.9086, 0.938, 0.9086, 0.938, 0.9086, 0.938, 0.9086, 0.938, 0.9086, 0.938, 0.9086, 0.938, 0.9086, 0.938, 0.9086, 0.938, 0.9086, 0.938, 0.9086, 0.938, 0.9086, 0.938, 0.9086, 0.938, 0.9086, 0.938, 0.9086, 0.938, 0.9086, 0.938, 0.9086, 0.938, 0.9086, 0.938, 0.9086, 0.938, 0.9086, 0.938, 0.9086, 0.938, 0.9086, 0.938, 0.9086, 0.938, 0.9086, 0.938, 0.9086, 0.938, 0.9086, 0.938, 0.9086, 0.938, 0.9086, 0.938, 0.9086, 0.938, 0.9086, 0.938, 0.9086, 0.938, 0.9086, 0.938, 0.9086, 0.938, 0.9086, 0.938, 0.9086, 0.938, 0.9086, 0.938, 0.9086, 0.938, 0.9086, 0.938, 0.9086, 0.938, 0.9086, 0.938, 0.9086, 0.938, 0.9086, 0.938, 0.9086, 0.938, 0.9086, 0.938, 0.9086, 0.938, 0.9086, 0.938, 0.9086, 0.938, 0.9086, 0.938, 0.9086, 0.938, 0.9086, 0.938, 0.9086, 0.938, 0.9086, 0.938, 0.9086, 0.938, 0.9086, 0.938, 0.9086, 0.938, 0.9086, 0.938, 0.9086, 0.938, 0.9086, 0.938, 0.9086, 0.938, 0.9086, 0.938, 0.9086, 0.938, 0.9086, 0.938, 0.9086, 0.938, 0.9086, 0.938, 0.9086, 0.938, 0.9086, 0.938, 0.9086, 0.938, 0.9086, 0.938, 0.9086, 0.938, 0.9086, 0.938, 0.9086, 0.938, 0.9086, 0.938, 0.9086, 0.938, 0.9086, 0.938, 0.9086, 0.8783, 0.973, 0.8783, 0.973, 0.8783, 0.973, 0.8783, 0.973, 0.938, 0.9086, 0.938, 0.9086, 0.938, 0.9086, 0.938, 0.9086, 0.938, 0.9086, 0.938, 0.9086, 0.938, 0.9086, 0.938, 0.9086, 0.938, 0.9086, 0.938, 0.9086, 0.938, 0.9086, 0.938, 0.9086, 0.938, 0.9086, 0.938, 0.9086, 0.938, 0.9086, 0.938, 0.9086, 0.938, 0.9086, 0.938, 0.9086, 0.938, 0.9086, 0.938, 0.9086, 0.938, 0.9086, 0.938, 0.9086, 0.938, 0.9086, 0.938, 0.9086, 0.938, 0.9086, 0.938, 0.9086, 0.938, 0.9086, 0.938, 0.9086, 0.938, 0.9086, 0.938, 0.9086, 0.938, 0.9086, 0.938, 0.9086, 0.938, 0.9086, 0.938, 0.9086, 0.938, 0.9086, 0.938, 0.9086, 0.9351, 0.884, 0.9351, 0.884, 0.9351, 0.884, 0.9351, 0.884, 0.8783, 0.973, 0.8783, 0.973, 0.8783, 0.973, 0.8783, 0.973, 0.8783, 0.973, 0.8783, 0.973, 0.8783, 0.973, 0.8783, 0.973, 0.8783, 0.973, 0.8783, 0.973, 0.8783, 0.973, 0.8783, 0.973, 0.938, 0.9086, 0.938, 0.9086, 0.938, 0.9086, 0.938, 0.9086, 0.8783, 0.973, 0.8783, 0.973, 0.8783, 0.973, 0.8783, 0.973, 0.8783, 0.973, 0.8783, 0.973, 0.8783, 0.973, 0.8783, 0.973, 0.8783, 0.973, 0.8783, 0.973, 0.8783, 0.973, 0.8783, 0.973, 0.9351, 0.884, 0.9351, 0.884, 0.9351, 0.884, 0.9351, 0.884, 0.8783, 0.973, 0.8783, 0.973, 0.8783, 0.973, 0.8783, 0.973, 0.8783, 0.973, 0.8783, 0.973, 0.8783, 0.973, 0.8783, 0.973, 0.8783, 0.973, 0.8783, 0.973, 0.8783, 0.973, 0.8783, 0.973, 0.8783, 0.973, 0.8783, 0.973, 0.8783, 0.973, 0.8783, 0.973, 0.8783, 0.973, 0.8783, 0.973, 0.8783, 0.973, 0.8783, 0.973, 0.8783, 0.973, 0.8783, 0.973, 0.8783, 0.973, 0.8783, 0.973, 0.8783, 0.973, 0.8783, 0.973, 0.8783, 0.973, 0.8783, 0.973, 0.8783, 0.973, 0.8783, 0.973, 0.8783, 0.973, 0.8783, 0.973, 0.8783, 0.973, 0.8783, 0.973, 0.8783, 0.973, 0.8783, 0.973, 0.8783, 0.973, 0.8783, 0.973, 0.8783, 0.973, 0.8783, 0.973, 0.8783, 0.973, 0.8783, 0.973, 0.8783, 0.973, 0.8783, 0.973, 0.8783, 0.973, 0.8783, 0.973, 0.8783, 0.973, 0.8783, 0.973, 0.8783, 0.973, 0.8783, 0.973, 0.907, 0.8865, 0.907, 0.8865, 0.907, 0.8865, 0.907, 0.8865, 0.907, 0.8865, 0.907, 0.8865, 0.907, 0.8865, 0.907, 0.8865, 0.907, 0.8865, 0.907, 0.8865, 0.907, 0.8865, 0.907, 0.8865, 0.907, 0.8865, 0.907, 0.8865, 0.907, 0.8865, 0.907, 0.8865, 0.907, 0.8865, 0.907, 0.8865, 0.907, 0.8865, 0.907, 0.8865, 0.8783, 0.973, 0.8783, 0.973, 0.8783, 0.973, 0.8783, 0.973, 0.8783, 0.973, 0.8783, 0.973, 0.8783, 0.973, 0.8783, 0.973, 0.938, 0.9086, 0.938, 0.9086, 0.938, 0.9086, 0.938, 0.9086, 0.8783, 0.973, 0.8783, 0.973, 0.8783, 0.973, 0.8783, 0.973, 0.8783, 0.973, 0.8783, 0.973, 0.8783, 0.973, 0.8783, 0.973, 0.8783, 0.973, 0.8783, 0.973, 0.8783, 0.973, 0.8783, 0.973, 0.938, 0.9086, 0.938, 0.9086, 0.938, 0.9086, 0.938, 0.9086, 0.9351, 0.884, 0.9351, 0.884, 0.9351, 0.884, 0.9351, 0.884, 0.938, 0.9086, 0.938, 0.9086, 0.938, 0.9086, 0.938, 0.9086, 0.8783, 0.973, 0.8783, 0.973, 0.8783, 0.973, 0.8783, 0.973, 0.8783, 0.973, 0.8783, 0.973, 0.8783, 0.973, 0.8783, 0.973, 0.8783, 0.973, 0.8783, 0.973, 0.8783, 0.973, 0.8783, 0.973, 0.8783, 0.973, 0.8783, 0.973, 0.8783, 0.973, 0.8783, 0.973, 0.938, 0.9086, 0.938, 0.9086, 0.938, 0.9086, 0.938, 0.9086, 0.8783, 0.973, 0.8783, 0.973, 0.8783, 0.973, 0.8783, 0.973, 0.9151, 0.886, 0.9151, 0.886, 0.9151, 0.886, 0.9151, 0.886, 0.9151, 0.886, 0.9151, 0.886, 0.9151, 0.886, 0.9151, 0.886, 0.9151, 0.886, 0.9151, 0.886, 0.9151, 0.886, 0.9151, 0.886, 0.9151, 0.886, 0.9151, 0.886, 0.9151, 0.886, 0.9151, 0.886, 0.9338, 0.8872, 0.9338, 0.8872, 0.9338, 0.8872, 0.9338, 0.8872, 0.9339, 0.8912, 0.9339, 0.8912, 0.9339, 0.8912, 0.9339, 0.8912, 0.9338, 0.8872, 0.9338, 0.8872, 0.9338, 0.8872, 0.9338, 0.8872, 0.9338, 0.8872, 0.9338, 0.8872, 0.9338, 0.8872, 0.9338, 0.8872, 0.9338, 0.8872, 0.9338, 0.8872, 0.9338, 0.8872, 0.9338, 0.8872, 0.6109, 0.7271, 0.6109, 0.7271, 0.6109, 0.7271, 0.6109, 0.7271, 0.9339, 0.8912, 0.9339, 0.8912, 0.9339, 0.8912, 0.9339, 0.8912, 0.9339, 0.8912, 0.9339, 0.8912, 0.9339, 0.8912, 0.9339, 0.8912, 0.9338, 0.8872, 0.9338, 0.8872, 0.9338, 0.8872, 0.9338, 0.8872, 0.9338, 0.8872, 0.9338, 0.8872, 0.9338, 0.8872, 0.9338, 0.8872, 0.9338, 0.8872, 0.9338, 0.8872, 0.9338, 0.8872, 0.9338, 0.8872, 0.9338, 0.8872, 0.9338, 0.8872, 0.9338, 0.8872, 0.9338, 0.8872, 0.6158, 0.7222, 0.6158, 0.7222, 0.6158, 0.7222, 0.6158, 0.7222, 0.9339, 0.8912, 0.9339, 0.8912, 0.9339, 0.8912, 0.9339, 0.8912, 0.9339, 0.8912, 0.9339, 0.8912, 0.9339, 0.8912, 0.9339, 0.8912, 0.9339, 0.8912, 0.9339, 0.8912, 0.9339, 0.8912, 0.9339, 0.8912])
me_cube_002.materials.append(mat_material_001)
me_cube_002.use_remesh_preserve_volume = False
me_cube_002.use_remesh_preserve_attributes = False
me_cube_002.use_mirror_vertex_groups = False
me_cube_002.update()

# ---- objects
ob_light = bpy.data.objects.new('Light', light_light)
ob_camera = bpy.data.objects.new('Camera', cam_camera)
ob_cube_001 = bpy.data.objects.new('Cube.001', me_cube_002)

# ---- transforms, parenting, visibility, modifiers, constraints
ob_light.location = (4.076, 1.005, 5.904)
ob_light.rotation_euler = (0.6503, 0.05522, 1.866)
ob_light.lock_rotations_4d = False
ob_light.empty_display_type = 'ARROWS'
ob_light.color = (0.0, 0.0, 0.0, 0.0)
ob_light.lineart.crease_threshold = 0.0
ob_camera.location = (7.359, -6.926, 4.958)
ob_camera.rotation_euler = (1.109, 0.0, 0.8149)
ob_camera.lock_rotations_4d = False
ob_camera.empty_display_type = 'ARROWS'
ob_camera.color = (0.0, 0.0, 0.0, 0.0)
ob_camera.display_type = 'WIRE'
ob_camera.lineart.crease_threshold = 0.0
ob_cube_001.location = (0.00783, -2.251, 0.0)
ob_cube_001.lock_rotations_4d = False
ob_cube_001.empty_display_type = 'ARROWS'
ob_cube_001.lineart.crease_threshold = 0.0
_m = ob_cube_001.modifiers.new('Mirror', 'MIRROR')
_m.use_clip = True

# ---- collection membership
col_collection.objects.link(ob_light)
col_collection.objects.link(ob_camera)
col_collection.objects.link(ob_cube_001)

# ---- scene / render settings (as saved in the file)
scene.camera = ob_camera
scene.frame_start = 1; scene.frame_end = 250; scene.frame_set(105)
scene.render.engine = 'BLENDER_EEVEE_NEXT'
scene.cycles.use_denoising = False
scene.cycles.samples = 128
scene.cycles.sampling_pattern = 'TABULATED_SOBOL'
scene.cycles.use_adaptive_sampling = False
scene.cycles.use_light_tree = False
scene.view_settings.view_transform = 'Filmic'
bpy.context.view_layer.update()
